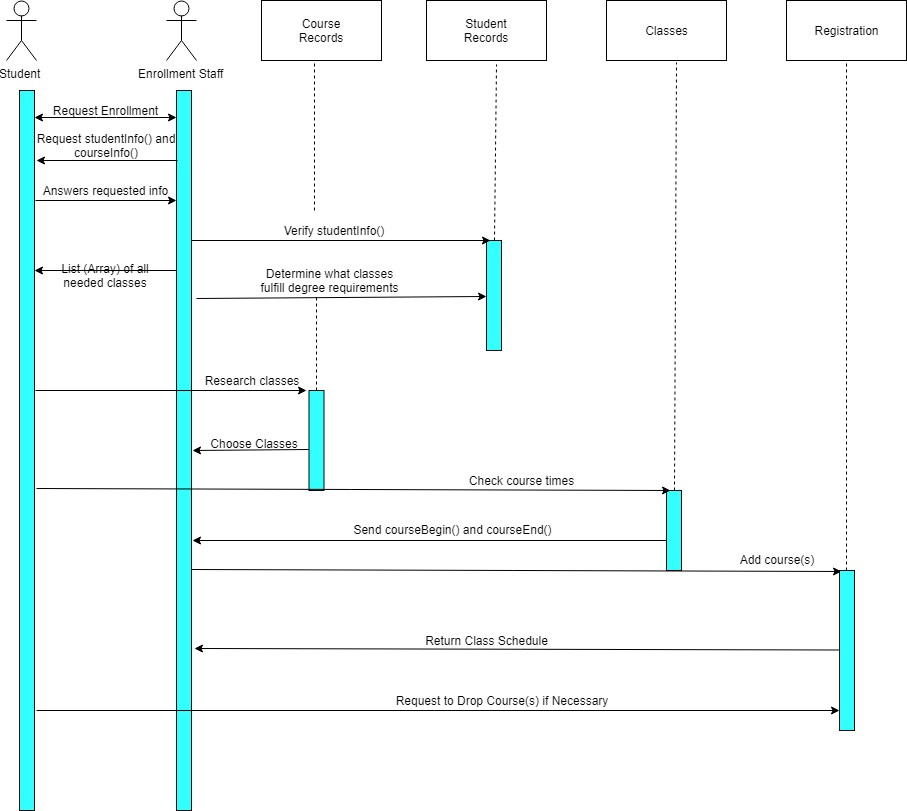

The diagram above was exported from draw.io. Its source (the exported page's mxGraphModel, read from the mxfile embedded in the PNG):
<mxGraphModel dx="2006" dy="1060" grid="1" gridSize="10" guides="1" tooltips="1" connect="1" arrows="1" fold="1" page="1" pageScale="1" pageWidth="850" pageHeight="1100" math="0" shadow="0">
  <root>
    <mxCell id="0" />
    <mxCell id="1" parent="0" />
    <mxCell id="9wJm2lwqsK-lwNIw_c98-17" value="" style="rounded=0;whiteSpace=wrap;html=1;" vertex="1" parent="1">
      <mxGeometry x="830" y="30" width="120" height="60" as="geometry" />
    </mxCell>
    <mxCell id="9wJm2lwqsK-lwNIw_c98-14" value="" style="rounded=0;whiteSpace=wrap;html=1;" vertex="1" parent="1">
      <mxGeometry x="305" y="30" width="120" height="60" as="geometry" />
    </mxCell>
    <mxCell id="9wJm2lwqsK-lwNIw_c98-15" value="" style="rounded=0;whiteSpace=wrap;html=1;" vertex="1" parent="1">
      <mxGeometry x="470" y="30" width="120" height="60" as="geometry" />
    </mxCell>
    <mxCell id="9wJm2lwqsK-lwNIw_c98-16" value="" style="rounded=0;whiteSpace=wrap;html=1;" vertex="1" parent="1">
      <mxGeometry x="650" y="30" width="120" height="60" as="geometry" />
    </mxCell>
    <mxCell id="9wJm2lwqsK-lwNIw_c98-4" value="Student" style="shape=umlActor;verticalLabelPosition=bottom;labelBackgroundColor=#ffffff;verticalAlign=top;html=1;outlineConnect=0;" vertex="1" parent="1">
      <mxGeometry x="50" y="30" width="30" height="60" as="geometry" />
    </mxCell>
    <mxCell id="9wJm2lwqsK-lwNIw_c98-5" value="Enrollment Staff" style="shape=umlActor;verticalLabelPosition=bottom;labelBackgroundColor=#ffffff;verticalAlign=top;html=1;outlineConnect=0;" vertex="1" parent="1">
      <mxGeometry x="210" y="30" width="30" height="60" as="geometry" />
    </mxCell>
    <mxCell id="9wJm2lwqsK-lwNIw_c98-9" value="Classes" style="text;html=1;strokeColor=none;fillColor=none;align=center;verticalAlign=middle;whiteSpace=wrap;rounded=0;" vertex="1" parent="1">
      <mxGeometry x="690" y="50" width="40" height="20" as="geometry" />
    </mxCell>
    <mxCell id="9wJm2lwqsK-lwNIw_c98-10" value="Student Records" style="text;html=1;strokeColor=none;fillColor=none;align=center;verticalAlign=middle;whiteSpace=wrap;rounded=0;" vertex="1" parent="1">
      <mxGeometry x="510" y="50" width="40" height="20" as="geometry" />
    </mxCell>
    <mxCell id="9wJm2lwqsK-lwNIw_c98-11" value="Course Records" style="text;html=1;strokeColor=none;fillColor=none;align=center;verticalAlign=middle;whiteSpace=wrap;rounded=0;" vertex="1" parent="1">
      <mxGeometry x="345" y="50" width="40" height="20" as="geometry" />
    </mxCell>
    <mxCell id="9wJm2lwqsK-lwNIw_c98-12" value="Registration" style="text;html=1;strokeColor=none;fillColor=none;align=center;verticalAlign=middle;whiteSpace=wrap;rounded=0;" vertex="1" parent="1">
      <mxGeometry x="870" y="50" width="40" height="20" as="geometry" />
    </mxCell>
    <mxCell id="9wJm2lwqsK-lwNIw_c98-22" value="" style="rounded=0;whiteSpace=wrap;html=1;strokeColor=#030D0D;fillColor=#33FFFF;" vertex="1" parent="1">
      <mxGeometry x="63" y="120" width="15" height="720" as="geometry" />
    </mxCell>
    <mxCell id="9wJm2lwqsK-lwNIw_c98-24" value="" style="rounded=0;whiteSpace=wrap;html=1;strokeColor=#030D0D;fillColor=#33FFFF;" vertex="1" parent="1">
      <mxGeometry x="220" y="120" width="15" height="720" as="geometry" />
    </mxCell>
    <mxCell id="9wJm2lwqsK-lwNIw_c98-25" value="" style="endArrow=classic;startArrow=classic;html=1;" edge="1" parent="1">
      <mxGeometry width="50" height="50" relative="1" as="geometry">
        <mxPoint x="78" y="147" as="sourcePoint" />
        <mxPoint x="220" y="147" as="targetPoint" />
        <Array as="points">
          <mxPoint x="150" y="147" />
        </Array>
      </mxGeometry>
    </mxCell>
    <mxCell id="9wJm2lwqsK-lwNIw_c98-26" value="Request Enrollment" style="text;html=1;strokeColor=none;fillColor=none;align=center;verticalAlign=middle;whiteSpace=wrap;rounded=0;" vertex="1" parent="1">
      <mxGeometry x="94" y="130" width="110" height="20" as="geometry" />
    </mxCell>
    <mxCell id="9wJm2lwqsK-lwNIw_c98-27" value="" style="endArrow=classic;html=1;" edge="1" parent="1">
      <mxGeometry width="50" height="50" relative="1" as="geometry">
        <mxPoint x="221" y="190" as="sourcePoint" />
        <mxPoint x="80" y="190" as="targetPoint" />
      </mxGeometry>
    </mxCell>
    <mxCell id="9wJm2lwqsK-lwNIw_c98-28" value="Request studentInfo() and courseInfo()" style="text;html=1;strokeColor=none;fillColor=none;align=center;verticalAlign=middle;whiteSpace=wrap;rounded=0;" vertex="1" parent="1">
      <mxGeometry x="65" y="170" width="170" height="10" as="geometry" />
    </mxCell>
    <mxCell id="9wJm2lwqsK-lwNIw_c98-29" value="" style="endArrow=classic;html=1;entryX=0.031;entryY=0.152;entryDx=0;entryDy=0;entryPerimeter=0;" edge="1" parent="1" target="9wJm2lwqsK-lwNIw_c98-24">
      <mxGeometry width="50" height="50" relative="1" as="geometry">
        <mxPoint x="79" y="230" as="sourcePoint" />
        <mxPoint x="215" y="229" as="targetPoint" />
      </mxGeometry>
    </mxCell>
    <mxCell id="9wJm2lwqsK-lwNIw_c98-30" value="Answers requested info" style="text;html=1;strokeColor=none;fillColor=none;align=center;verticalAlign=middle;whiteSpace=wrap;rounded=0;" vertex="1" parent="1">
      <mxGeometry x="84" y="215" width="130" height="10" as="geometry" />
    </mxCell>
    <mxCell id="9wJm2lwqsK-lwNIw_c98-32" value="" style="rounded=0;whiteSpace=wrap;html=1;strokeColor=#030D0D;fillColor=#33FFFF;" vertex="1" parent="1">
      <mxGeometry x="530" y="270" width="15" height="110" as="geometry" />
    </mxCell>
    <mxCell id="9wJm2lwqsK-lwNIw_c98-33" value="" style="endArrow=classic;html=1;entryX=0.25;entryY=0;entryDx=0;entryDy=0;" edge="1" parent="1" target="9wJm2lwqsK-lwNIw_c98-32">
      <mxGeometry width="50" height="50" relative="1" as="geometry">
        <mxPoint x="235" y="270" as="sourcePoint" />
        <mxPoint x="100" y="1170" as="targetPoint" />
      </mxGeometry>
    </mxCell>
    <mxCell id="9wJm2lwqsK-lwNIw_c98-34" value="Verify studentInfo()" style="text;html=1;strokeColor=none;fillColor=none;align=center;verticalAlign=middle;whiteSpace=wrap;rounded=0;" vertex="1" parent="1">
      <mxGeometry x="320" y="250" width="115" height="20" as="geometry" />
    </mxCell>
    <mxCell id="9wJm2lwqsK-lwNIw_c98-35" value="" style="endArrow=classic;html=1;exitX=1.333;exitY=0.288;exitDx=0;exitDy=0;exitPerimeter=0;entryX=0;entryY=0.5;entryDx=0;entryDy=0;" edge="1" parent="1" source="9wJm2lwqsK-lwNIw_c98-24" target="9wJm2lwqsK-lwNIw_c98-32">
      <mxGeometry width="50" height="50" relative="1" as="geometry">
        <mxPoint x="240" y="334" as="sourcePoint" />
        <mxPoint x="526" y="350" as="targetPoint" />
      </mxGeometry>
    </mxCell>
    <mxCell id="9wJm2lwqsK-lwNIw_c98-36" value="Determine what classes fulfill degree requirements" style="text;html=1;strokeColor=none;fillColor=none;align=center;verticalAlign=middle;whiteSpace=wrap;rounded=0;" vertex="1" parent="1">
      <mxGeometry x="295.5" y="300" width="155" height="20" as="geometry" />
    </mxCell>
    <mxCell id="9wJm2lwqsK-lwNIw_c98-37" value="" style="endArrow=classic;html=1;exitX=0;exitY=0.25;exitDx=0;exitDy=0;entryX=1;entryY=0.25;entryDx=0;entryDy=0;" edge="1" parent="1" source="9wJm2lwqsK-lwNIw_c98-24" target="9wJm2lwqsK-lwNIw_c98-22">
      <mxGeometry width="50" height="50" relative="1" as="geometry">
        <mxPoint x="50" y="1290" as="sourcePoint" />
        <mxPoint x="100" y="1240" as="targetPoint" />
      </mxGeometry>
    </mxCell>
    <mxCell id="9wJm2lwqsK-lwNIw_c98-38" value="List (Array) of all needed classes" style="text;html=1;strokeColor=none;fillColor=none;align=center;verticalAlign=middle;whiteSpace=wrap;rounded=0;" vertex="1" parent="1">
      <mxGeometry x="99" y="300" width="100" height="10" as="geometry" />
    </mxCell>
    <mxCell id="9wJm2lwqsK-lwNIw_c98-39" value="" style="rounded=0;whiteSpace=wrap;html=1;strokeColor=#030D0D;fillColor=#33FFFF;" vertex="1" parent="1">
      <mxGeometry x="352.5" y="420" width="15" height="100" as="geometry" />
    </mxCell>
    <mxCell id="9wJm2lwqsK-lwNIw_c98-40" value="" style="endArrow=classic;html=1;" edge="1" parent="1">
      <mxGeometry width="50" height="50" relative="1" as="geometry">
        <mxPoint x="79" y="420" as="sourcePoint" />
        <mxPoint x="350" y="420" as="targetPoint" />
      </mxGeometry>
    </mxCell>
    <mxCell id="9wJm2lwqsK-lwNIw_c98-41" value="Research classes" style="text;html=1;strokeColor=none;fillColor=none;align=center;verticalAlign=middle;whiteSpace=wrap;rounded=0;" vertex="1" parent="1">
      <mxGeometry x="245" y="400" width="100" height="20" as="geometry" />
    </mxCell>
    <mxCell id="9wJm2lwqsK-lwNIw_c98-42" value="" style="endArrow=classic;html=1;entryX=1;entryY=0.5;entryDx=0;entryDy=0;" edge="1" parent="1" target="9wJm2lwqsK-lwNIw_c98-24">
      <mxGeometry width="50" height="50" relative="1" as="geometry">
        <mxPoint x="352.5" y="479" as="sourcePoint" />
        <mxPoint x="240" y="479" as="targetPoint" />
      </mxGeometry>
    </mxCell>
    <mxCell id="9wJm2lwqsK-lwNIw_c98-43" value="Choose Classes" style="text;html=1;strokeColor=none;fillColor=none;align=center;verticalAlign=middle;whiteSpace=wrap;rounded=0;" vertex="1" parent="1">
      <mxGeometry x="235" y="455" width="126" height="35" as="geometry" />
    </mxCell>
    <mxCell id="9wJm2lwqsK-lwNIw_c98-45" value="" style="rounded=0;whiteSpace=wrap;html=1;strokeColor=#030D0D;fillColor=#33FFFF;" vertex="1" parent="1">
      <mxGeometry x="710" y="520" width="15" height="80" as="geometry" />
    </mxCell>
    <mxCell id="9wJm2lwqsK-lwNIw_c98-46" value="" style="endArrow=none;dashed=1;html=1;" edge="1" parent="1">
      <mxGeometry width="50" height="50" relative="1" as="geometry">
        <mxPoint x="358" y="240" as="sourcePoint" />
        <mxPoint x="358" y="90" as="targetPoint" />
      </mxGeometry>
    </mxCell>
    <mxCell id="9wJm2lwqsK-lwNIw_c98-47" value="" style="endArrow=none;dashed=1;html=1;" edge="1" parent="1">
      <mxGeometry width="50" height="50" relative="1" as="geometry">
        <mxPoint x="360" y="420" as="sourcePoint" />
        <mxPoint x="360" y="325" as="targetPoint" />
      </mxGeometry>
    </mxCell>
    <mxCell id="9wJm2lwqsK-lwNIw_c98-48" value="" style="endArrow=none;dashed=1;html=1;exitX=0.5;exitY=0;exitDx=0;exitDy=0;entryX=0.578;entryY=1.05;entryDx=0;entryDy=0;entryPerimeter=0;" edge="1" parent="1" source="9wJm2lwqsK-lwNIw_c98-32" target="9wJm2lwqsK-lwNIw_c98-15">
      <mxGeometry width="50" height="50" relative="1" as="geometry">
        <mxPoint x="505" y="220" as="sourcePoint" />
        <mxPoint x="539" y="100" as="targetPoint" />
      </mxGeometry>
    </mxCell>
    <mxCell id="9wJm2lwqsK-lwNIw_c98-49" value="" style="endArrow=none;dashed=1;html=1;exitX=0.5;exitY=0;exitDx=0;exitDy=0;entryX=0.578;entryY=1.037;entryDx=0;entryDy=0;entryPerimeter=0;" edge="1" parent="1" source="9wJm2lwqsK-lwNIw_c98-45" target="9wJm2lwqsK-lwNIw_c98-16">
      <mxGeometry width="50" height="50" relative="1" as="geometry">
        <mxPoint x="730" y="150" as="sourcePoint" />
        <mxPoint x="719" y="100" as="targetPoint" />
      </mxGeometry>
    </mxCell>
    <mxCell id="9wJm2lwqsK-lwNIw_c98-52" value="" style="endArrow=classic;html=1;entryX=0.25;entryY=0;entryDx=0;entryDy=0;exitX=1.149;exitY=0.553;exitDx=0;exitDy=0;exitPerimeter=0;" edge="1" parent="1" source="9wJm2lwqsK-lwNIw_c98-22" target="9wJm2lwqsK-lwNIw_c98-45">
      <mxGeometry width="50" height="50" relative="1" as="geometry">
        <mxPoint x="660" y="548.5" as="sourcePoint" />
        <mxPoint x="710" y="498.5" as="targetPoint" />
      </mxGeometry>
    </mxCell>
    <mxCell id="9wJm2lwqsK-lwNIw_c98-53" value="Check course times" style="text;html=1;strokeColor=none;fillColor=none;align=center;verticalAlign=middle;whiteSpace=wrap;rounded=0;" vertex="1" parent="1">
      <mxGeometry x="510" y="500" width="110" height="20" as="geometry" />
    </mxCell>
    <mxCell id="9wJm2lwqsK-lwNIw_c98-54" value="" style="endArrow=classic;html=1;" edge="1" parent="1">
      <mxGeometry width="50" height="50" relative="1" as="geometry">
        <mxPoint x="710" y="570" as="sourcePoint" />
        <mxPoint x="236" y="570" as="targetPoint" />
      </mxGeometry>
    </mxCell>
    <mxCell id="9wJm2lwqsK-lwNIw_c98-55" value="Send courseBegin() and courseEnd()" style="text;html=1;strokeColor=none;fillColor=none;align=center;verticalAlign=middle;whiteSpace=wrap;rounded=0;" vertex="1" parent="1">
      <mxGeometry x="360" y="549" width="271" height="20" as="geometry" />
    </mxCell>
    <mxCell id="9wJm2lwqsK-lwNIw_c98-56" value="" style="endArrow=classic;html=1;" edge="1" parent="1">
      <mxGeometry width="50" height="50" relative="1" as="geometry">
        <mxPoint x="235" y="599" as="sourcePoint" />
        <mxPoint x="885" y="601" as="targetPoint" />
      </mxGeometry>
    </mxCell>
    <mxCell id="9wJm2lwqsK-lwNIw_c98-57" value="" style="endArrow=none;dashed=1;html=1;entryX=0.5;entryY=1;entryDx=0;entryDy=0;" edge="1" parent="1" target="9wJm2lwqsK-lwNIw_c98-17">
      <mxGeometry width="50" height="50" relative="1" as="geometry">
        <mxPoint x="890" y="600" as="sourcePoint" />
        <mxPoint x="90" y="1570" as="targetPoint" />
      </mxGeometry>
    </mxCell>
    <mxCell id="9wJm2lwqsK-lwNIw_c98-58" value="" style="rounded=0;whiteSpace=wrap;html=1;strokeColor=#030D0D;fillColor=#33FFFF;" vertex="1" parent="1">
      <mxGeometry x="883" y="600" width="15" height="160" as="geometry" />
    </mxCell>
    <mxCell id="9wJm2lwqsK-lwNIw_c98-59" value="Add course(s)" style="text;html=1;strokeColor=none;fillColor=none;align=center;verticalAlign=middle;whiteSpace=wrap;rounded=0;" vertex="1" parent="1">
      <mxGeometry x="780" y="579" width="80" height="20" as="geometry" />
    </mxCell>
    <mxCell id="9wJm2lwqsK-lwNIw_c98-60" value="" style="endArrow=classic;html=1;" edge="1" parent="1">
      <mxGeometry width="50" height="50" relative="1" as="geometry">
        <mxPoint x="80" y="740" as="sourcePoint" />
        <mxPoint x="883" y="740" as="targetPoint" />
      </mxGeometry>
    </mxCell>
    <mxCell id="9wJm2lwqsK-lwNIw_c98-61" value="Request to Drop Course(s) if Necessary" style="text;html=1;strokeColor=none;fillColor=none;align=center;verticalAlign=middle;whiteSpace=wrap;rounded=0;" vertex="1" parent="1">
      <mxGeometry x="420" y="710" width="250" height="40" as="geometry" />
    </mxCell>
    <mxCell id="9wJm2lwqsK-lwNIw_c98-64" value="" style="endArrow=classic;html=1;entryX=1.161;entryY=0.775;entryDx=0;entryDy=0;entryPerimeter=0;" edge="1" parent="1" target="9wJm2lwqsK-lwNIw_c98-24">
      <mxGeometry width="50" height="50" relative="1" as="geometry">
        <mxPoint x="883" y="679.5" as="sourcePoint" />
        <mxPoint x="240" y="680" as="targetPoint" />
      </mxGeometry>
    </mxCell>
    <mxCell id="9wJm2lwqsK-lwNIw_c98-66" value="Return Class Schedule" style="text;html=1;strokeColor=none;fillColor=none;align=center;verticalAlign=middle;whiteSpace=wrap;rounded=0;" vertex="1" parent="1">
      <mxGeometry x="454.5" y="660" width="151" height="20" as="geometry" />
    </mxCell>
  </root>
</mxGraphModel>